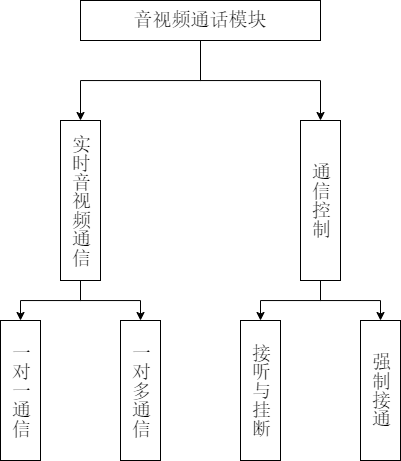

The diagram above was exported from draw.io. Its source (the exported page's mxGraphModel, read from the mxfile embedded in the PNG):
<mxGraphModel dx="532" dy="1045" grid="1" gridSize="10" guides="1" tooltips="1" connect="1" arrows="1" fold="1" page="1" pageScale="1" pageWidth="827" pageHeight="1169" math="0" shadow="0">
  <root>
    <mxCell id="0" />
    <mxCell id="1" parent="0" />
    <mxCell id="I0hwdgm-J9Qz-dGP7Oh1-1" style="edgeStyle=orthogonalEdgeStyle;rounded=0;orthogonalLoop=1;jettySize=auto;html=1;exitX=0.5;exitY=1;exitDx=0;exitDy=0;entryX=0.5;entryY=0;entryDx=0;entryDy=0;" edge="1" parent="1" source="I0hwdgm-J9Qz-dGP7Oh1-4" target="I0hwdgm-J9Qz-dGP7Oh1-11">
      <mxGeometry relative="1" as="geometry" />
    </mxCell>
    <mxCell id="I0hwdgm-J9Qz-dGP7Oh1-2" style="edgeStyle=orthogonalEdgeStyle;rounded=0;orthogonalLoop=1;jettySize=auto;html=1;exitX=0.5;exitY=1;exitDx=0;exitDy=0;entryX=0.5;entryY=0;entryDx=0;entryDy=0;" edge="1" parent="1" source="I0hwdgm-J9Qz-dGP7Oh1-4" target="I0hwdgm-J9Qz-dGP7Oh1-8">
      <mxGeometry relative="1" as="geometry" />
    </mxCell>
    <mxCell id="I0hwdgm-J9Qz-dGP7Oh1-4" value="音视频通话模块" style="rounded=0;whiteSpace=wrap;html=1;fontFamily=宋体;fontSize=19;" vertex="1" parent="1">
      <mxGeometry x="280" y="240" width="240" height="40" as="geometry" />
    </mxCell>
    <mxCell id="I0hwdgm-J9Qz-dGP7Oh1-5" style="edgeStyle=orthogonalEdgeStyle;rounded=0;orthogonalLoop=1;jettySize=auto;html=1;entryX=0.5;entryY=0;entryDx=0;entryDy=0;exitX=0.5;exitY=1;exitDx=0;exitDy=0;" edge="1" parent="1" source="I0hwdgm-J9Qz-dGP7Oh1-8" target="I0hwdgm-J9Qz-dGP7Oh1-18">
      <mxGeometry relative="1" as="geometry">
        <mxPoint x="270" y="530" as="sourcePoint" />
        <mxPoint x="280" y="540" as="targetPoint" />
      </mxGeometry>
    </mxCell>
    <mxCell id="I0hwdgm-J9Qz-dGP7Oh1-6" style="edgeStyle=orthogonalEdgeStyle;rounded=0;orthogonalLoop=1;jettySize=auto;html=1;exitX=0.5;exitY=1;exitDx=0;exitDy=0;entryX=0.5;entryY=0;entryDx=0;entryDy=0;" edge="1" parent="1" source="I0hwdgm-J9Qz-dGP7Oh1-8" target="I0hwdgm-J9Qz-dGP7Oh1-16">
      <mxGeometry relative="1" as="geometry" />
    </mxCell>
    <mxCell id="I0hwdgm-J9Qz-dGP7Oh1-8" value="实时音视频通信" style="rounded=0;whiteSpace=wrap;html=1;textDirection=vertical-lr;horizontal=1;fontFamily=宋体;spacingTop=0;fontSize=19;" vertex="1" parent="1">
      <mxGeometry x="260" y="360" width="40" height="160" as="geometry" />
    </mxCell>
    <mxCell id="I0hwdgm-J9Qz-dGP7Oh1-9" style="edgeStyle=orthogonalEdgeStyle;rounded=0;orthogonalLoop=1;jettySize=auto;html=1;exitX=0.5;exitY=1;exitDx=0;exitDy=0;entryX=0.5;entryY=0;entryDx=0;entryDy=0;" edge="1" parent="1" source="I0hwdgm-J9Qz-dGP7Oh1-11" target="I0hwdgm-J9Qz-dGP7Oh1-19">
      <mxGeometry relative="1" as="geometry" />
    </mxCell>
    <mxCell id="I0hwdgm-J9Qz-dGP7Oh1-10" style="edgeStyle=orthogonalEdgeStyle;rounded=0;orthogonalLoop=1;jettySize=auto;html=1;exitX=0.5;exitY=1;exitDx=0;exitDy=0;entryX=0.5;entryY=0;entryDx=0;entryDy=0;" edge="1" parent="1" source="I0hwdgm-J9Qz-dGP7Oh1-11" target="I0hwdgm-J9Qz-dGP7Oh1-20">
      <mxGeometry relative="1" as="geometry" />
    </mxCell>
    <mxCell id="I0hwdgm-J9Qz-dGP7Oh1-11" value="通信控制" style="rounded=0;whiteSpace=wrap;html=1;textDirection=vertical-lr;horizontal=1;fontFamily=宋体;spacingTop=0;fontSize=19;" vertex="1" parent="1">
      <mxGeometry x="500" y="360" width="40" height="160" as="geometry" />
    </mxCell>
    <mxCell id="I0hwdgm-J9Qz-dGP7Oh1-16" value="一对一通信" style="rounded=0;whiteSpace=wrap;html=1;textDirection=vertical-lr;horizontal=1;fontFamily=宋体;spacingTop=0;fontSize=19;" vertex="1" parent="1">
      <mxGeometry x="200" y="560" width="40" height="140" as="geometry" />
    </mxCell>
    <mxCell id="I0hwdgm-J9Qz-dGP7Oh1-18" value="一对多通信" style="rounded=0;whiteSpace=wrap;html=1;textDirection=vertical-lr;horizontal=1;fontFamily=宋体;spacingTop=0;fontSize=19;" vertex="1" parent="1">
      <mxGeometry x="320" y="560" width="40" height="140" as="geometry" />
    </mxCell>
    <mxCell id="I0hwdgm-J9Qz-dGP7Oh1-19" value="接听与挂断" style="rounded=0;whiteSpace=wrap;html=1;textDirection=vertical-lr;horizontal=1;fontFamily=宋体;spacingTop=0;fontSize=19;" vertex="1" parent="1">
      <mxGeometry x="440" y="560" width="40" height="140" as="geometry" />
    </mxCell>
    <mxCell id="I0hwdgm-J9Qz-dGP7Oh1-20" value="强制接通" style="rounded=0;whiteSpace=wrap;html=1;textDirection=vertical-lr;horizontal=1;fontFamily=宋体;spacingTop=0;fontSize=19;" vertex="1" parent="1">
      <mxGeometry x="560" y="560" width="40" height="140" as="geometry" />
    </mxCell>
  </root>
</mxGraphModel>